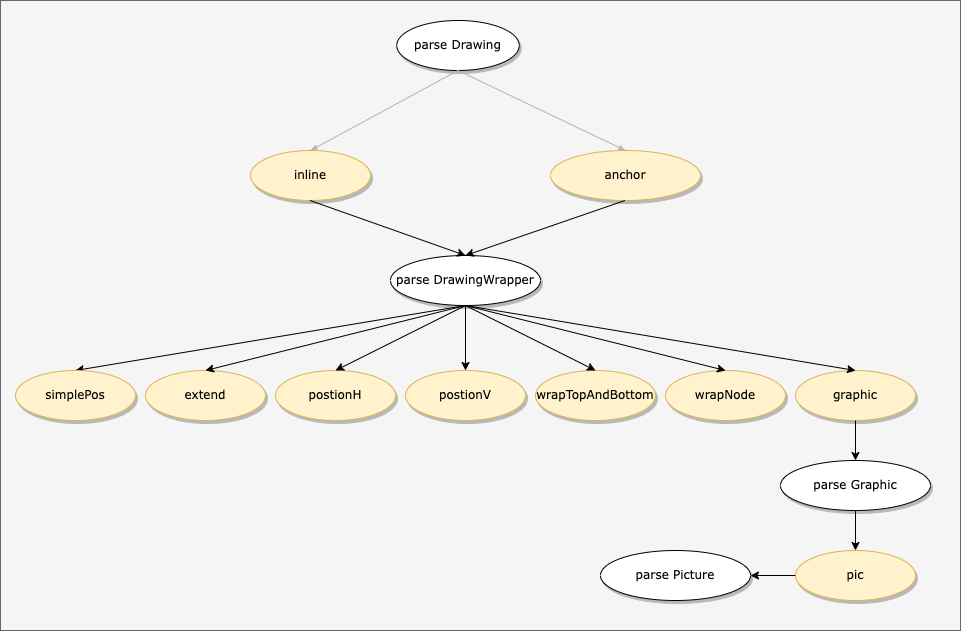

The diagram above was exported from draw.io. Its source (the exported page's mxGraphModel, read from the mxfile embedded in the PNG):
<mxGraphModel dx="946" dy="614" grid="1" gridSize="10" guides="1" tooltips="1" connect="1" arrows="1" fold="1" page="1" pageScale="1" pageWidth="850" pageHeight="1100" math="0" shadow="0">
  <root>
    <mxCell id="0" />
    <mxCell id="1" parent="0" />
    <mxCell id="8VzfLL1WRe3mVXz9wj7u-37" value="" style="rounded=0;whiteSpace=wrap;html=1;fillColor=#f5f5f5;fontColor=#333333;strokeColor=#666666;" vertex="1" parent="1">
      <mxGeometry x="290" y="170" width="960" height="630" as="geometry" />
    </mxCell>
    <mxCell id="8VzfLL1WRe3mVXz9wj7u-1" value="&lt;span&gt;parse Drawing&lt;/span&gt;" style="ellipse;whiteSpace=wrap;html=1;rounded=0;shadow=1;comic=0;labelBackgroundColor=none;strokeWidth=1;fontFamily=Verdana;fontSize=12;align=center;" vertex="1" parent="1">
      <mxGeometry x="686.26" y="190" width="122.5" height="50" as="geometry" />
    </mxCell>
    <mxCell id="8VzfLL1WRe3mVXz9wj7u-2" value="&lt;span&gt;inline&lt;/span&gt;" style="ellipse;whiteSpace=wrap;html=1;rounded=0;shadow=1;comic=0;labelBackgroundColor=none;strokeWidth=1;fontFamily=Verdana;fontSize=12;align=center;fillColor=#fff2cc;strokeColor=#d6b656;" vertex="1" parent="1">
      <mxGeometry x="540" y="320" width="120" height="50" as="geometry" />
    </mxCell>
    <mxCell id="8VzfLL1WRe3mVXz9wj7u-4" value="anchor" style="ellipse;whiteSpace=wrap;html=1;rounded=0;shadow=1;comic=0;labelBackgroundColor=none;strokeWidth=1;fontFamily=Verdana;fontSize=12;align=center;fillColor=#fff2cc;strokeColor=#d6b656;" vertex="1" parent="1">
      <mxGeometry x="840" y="320" width="150" height="50" as="geometry" />
    </mxCell>
    <mxCell id="8VzfLL1WRe3mVXz9wj7u-5" style="edgeStyle=none;rounded=1;html=1;labelBackgroundColor=none;startArrow=none;startFill=0;startSize=5;endArrow=classicThin;endFill=1;endSize=5;jettySize=auto;orthogonalLoop=1;strokeColor=#B3B3B3;strokeWidth=1;fontFamily=Verdana;fontSize=12;exitX=0.5;exitY=1;exitDx=0;exitDy=0;entryX=0.5;entryY=0;entryDx=0;entryDy=0;" edge="1" parent="1" source="8VzfLL1WRe3mVXz9wj7u-1" target="8VzfLL1WRe3mVXz9wj7u-2">
      <mxGeometry relative="1" as="geometry">
        <mxPoint x="757.5" y="110" as="sourcePoint" />
        <mxPoint x="757.5" y="200" as="targetPoint" />
      </mxGeometry>
    </mxCell>
    <mxCell id="8VzfLL1WRe3mVXz9wj7u-7" style="edgeStyle=none;rounded=1;html=1;labelBackgroundColor=none;startArrow=none;startFill=0;startSize=5;endArrow=classicThin;endFill=1;endSize=5;jettySize=auto;orthogonalLoop=1;strokeColor=#B3B3B3;strokeWidth=1;fontFamily=Verdana;fontSize=12;exitX=0.5;exitY=1;exitDx=0;exitDy=0;entryX=0.5;entryY=0;entryDx=0;entryDy=0;" edge="1" parent="1" source="8VzfLL1WRe3mVXz9wj7u-1" target="8VzfLL1WRe3mVXz9wj7u-4">
      <mxGeometry relative="1" as="geometry">
        <mxPoint x="757.5" y="250" as="sourcePoint" />
        <mxPoint x="757.5050000000001" y="330" as="targetPoint" />
      </mxGeometry>
    </mxCell>
    <mxCell id="8VzfLL1WRe3mVXz9wj7u-10" value="&lt;span&gt;parse DrawingWrapper&lt;/span&gt;" style="ellipse;whiteSpace=wrap;html=1;rounded=0;shadow=1;comic=0;labelBackgroundColor=none;strokeWidth=1;fontFamily=Verdana;fontSize=12;align=center;" vertex="1" parent="1">
      <mxGeometry x="680" y="425" width="150" height="50" as="geometry" />
    </mxCell>
    <mxCell id="8VzfLL1WRe3mVXz9wj7u-11" value="" style="endArrow=classic;html=1;rounded=0;fontColor=#FFE599;exitX=0.5;exitY=1;exitDx=0;exitDy=0;entryX=0.5;entryY=0;entryDx=0;entryDy=0;" edge="1" parent="1" target="8VzfLL1WRe3mVXz9wj7u-10">
      <mxGeometry width="50" height="50" relative="1" as="geometry">
        <mxPoint x="599.5" y="370" as="sourcePoint" />
        <mxPoint x="599.5" y="425" as="targetPoint" />
      </mxGeometry>
    </mxCell>
    <mxCell id="8VzfLL1WRe3mVXz9wj7u-13" value="" style="endArrow=classic;html=1;rounded=0;fontColor=#FFE599;exitX=0.5;exitY=1;exitDx=0;exitDy=0;entryX=0.5;entryY=0;entryDx=0;entryDy=0;" edge="1" parent="1" target="8VzfLL1WRe3mVXz9wj7u-10">
      <mxGeometry width="50" height="50" relative="1" as="geometry">
        <mxPoint x="914.5" y="370" as="sourcePoint" />
        <mxPoint x="914.5" y="425" as="targetPoint" />
      </mxGeometry>
    </mxCell>
    <mxCell id="8VzfLL1WRe3mVXz9wj7u-15" value="" style="endArrow=classic;html=1;rounded=0;exitX=0.5;exitY=1;exitDx=0;exitDy=0;entryX=0.5;entryY=0;entryDx=0;entryDy=0;" edge="1" parent="1" source="8VzfLL1WRe3mVXz9wj7u-10" target="8VzfLL1WRe3mVXz9wj7u-16">
      <mxGeometry width="50" height="50" relative="1" as="geometry">
        <mxPoint x="790" y="330" as="sourcePoint" />
        <mxPoint x="840" y="280" as="targetPoint" />
      </mxGeometry>
    </mxCell>
    <mxCell id="8VzfLL1WRe3mVXz9wj7u-16" value="&lt;span&gt;simplePos&lt;/span&gt;" style="ellipse;whiteSpace=wrap;html=1;rounded=0;shadow=1;comic=0;labelBackgroundColor=none;strokeWidth=1;fontFamily=Verdana;fontSize=12;align=center;fillColor=#fff2cc;strokeColor=#d6b656;" vertex="1" parent="1">
      <mxGeometry x="305" y="540" width="120" height="50" as="geometry" />
    </mxCell>
    <mxCell id="8VzfLL1WRe3mVXz9wj7u-17" value="&lt;span&gt;extend&lt;/span&gt;" style="ellipse;whiteSpace=wrap;html=1;rounded=0;shadow=1;comic=0;labelBackgroundColor=none;strokeWidth=1;fontFamily=Verdana;fontSize=12;align=center;fillColor=#fff2cc;strokeColor=#d6b656;" vertex="1" parent="1">
      <mxGeometry x="435" y="540" width="120" height="50" as="geometry" />
    </mxCell>
    <mxCell id="8VzfLL1WRe3mVXz9wj7u-18" value="&lt;span&gt;postionH&lt;/span&gt;" style="ellipse;whiteSpace=wrap;html=1;rounded=0;shadow=1;comic=0;labelBackgroundColor=none;strokeWidth=1;fontFamily=Verdana;fontSize=12;align=center;fillColor=#fff2cc;strokeColor=#d6b656;" vertex="1" parent="1">
      <mxGeometry x="565" y="540" width="120" height="50" as="geometry" />
    </mxCell>
    <mxCell id="8VzfLL1WRe3mVXz9wj7u-19" value="&lt;span&gt;postionV&lt;/span&gt;" style="ellipse;whiteSpace=wrap;html=1;rounded=0;shadow=1;comic=0;labelBackgroundColor=none;strokeWidth=1;fontFamily=Verdana;fontSize=12;align=center;fillColor=#fff2cc;strokeColor=#d6b656;" vertex="1" parent="1">
      <mxGeometry x="695" y="540" width="120" height="50" as="geometry" />
    </mxCell>
    <mxCell id="8VzfLL1WRe3mVXz9wj7u-20" value="&lt;span&gt;wrapTopAndBottom&lt;/span&gt;" style="ellipse;whiteSpace=wrap;html=1;rounded=0;shadow=1;comic=0;labelBackgroundColor=none;strokeWidth=1;fontFamily=Verdana;fontSize=12;align=center;fillColor=#fff2cc;strokeColor=#d6b656;" vertex="1" parent="1">
      <mxGeometry x="825" y="540" width="120" height="50" as="geometry" />
    </mxCell>
    <mxCell id="8VzfLL1WRe3mVXz9wj7u-21" value="&lt;span&gt;wrapNode&lt;/span&gt;" style="ellipse;whiteSpace=wrap;html=1;rounded=0;shadow=1;comic=0;labelBackgroundColor=none;strokeWidth=1;fontFamily=Verdana;fontSize=12;align=center;fillColor=#fff2cc;strokeColor=#d6b656;" vertex="1" parent="1">
      <mxGeometry x="955" y="540" width="120" height="50" as="geometry" />
    </mxCell>
    <mxCell id="8VzfLL1WRe3mVXz9wj7u-22" value="&lt;span&gt;graphic&lt;/span&gt;" style="ellipse;whiteSpace=wrap;html=1;rounded=0;shadow=1;comic=0;labelBackgroundColor=none;strokeWidth=1;fontFamily=Verdana;fontSize=12;align=center;fillColor=#fff2cc;strokeColor=#d6b656;" vertex="1" parent="1">
      <mxGeometry x="1085" y="540" width="120" height="50" as="geometry" />
    </mxCell>
    <mxCell id="8VzfLL1WRe3mVXz9wj7u-23" value="" style="endArrow=classic;html=1;rounded=0;entryX=0.5;entryY=0;entryDx=0;entryDy=0;exitX=0.5;exitY=1;exitDx=0;exitDy=0;" edge="1" parent="1" source="8VzfLL1WRe3mVXz9wj7u-10" target="8VzfLL1WRe3mVXz9wj7u-17">
      <mxGeometry width="50" height="50" relative="1" as="geometry">
        <mxPoint x="770" y="480" as="sourcePoint" />
        <mxPoint x="375" y="550" as="targetPoint" />
      </mxGeometry>
    </mxCell>
    <mxCell id="8VzfLL1WRe3mVXz9wj7u-24" value="" style="endArrow=classic;html=1;rounded=0;entryX=0.5;entryY=0;entryDx=0;entryDy=0;exitX=0.5;exitY=1;exitDx=0;exitDy=0;" edge="1" parent="1" source="8VzfLL1WRe3mVXz9wj7u-10" target="8VzfLL1WRe3mVXz9wj7u-18">
      <mxGeometry width="50" height="50" relative="1" as="geometry">
        <mxPoint x="750" y="480" as="sourcePoint" />
        <mxPoint x="505" y="550" as="targetPoint" />
      </mxGeometry>
    </mxCell>
    <mxCell id="8VzfLL1WRe3mVXz9wj7u-25" value="" style="endArrow=classic;html=1;rounded=0;entryX=0.5;entryY=0;entryDx=0;entryDy=0;exitX=0.5;exitY=1;exitDx=0;exitDy=0;" edge="1" parent="1" source="8VzfLL1WRe3mVXz9wj7u-10" target="8VzfLL1WRe3mVXz9wj7u-19">
      <mxGeometry width="50" height="50" relative="1" as="geometry">
        <mxPoint x="750" y="480" as="sourcePoint" />
        <mxPoint x="635" y="550" as="targetPoint" />
      </mxGeometry>
    </mxCell>
    <mxCell id="8VzfLL1WRe3mVXz9wj7u-26" value="" style="endArrow=classic;html=1;rounded=0;entryX=0.5;entryY=0;entryDx=0;entryDy=0;exitX=0.5;exitY=1;exitDx=0;exitDy=0;" edge="1" parent="1" source="8VzfLL1WRe3mVXz9wj7u-10" target="8VzfLL1WRe3mVXz9wj7u-20">
      <mxGeometry width="50" height="50" relative="1" as="geometry">
        <mxPoint x="765" y="485" as="sourcePoint" />
        <mxPoint x="765" y="550" as="targetPoint" />
      </mxGeometry>
    </mxCell>
    <mxCell id="8VzfLL1WRe3mVXz9wj7u-27" value="" style="endArrow=classic;html=1;rounded=0;entryX=0.5;entryY=0;entryDx=0;entryDy=0;exitX=0.5;exitY=1;exitDx=0;exitDy=0;" edge="1" parent="1" source="8VzfLL1WRe3mVXz9wj7u-10" target="8VzfLL1WRe3mVXz9wj7u-21">
      <mxGeometry width="50" height="50" relative="1" as="geometry">
        <mxPoint x="760" y="480" as="sourcePoint" />
        <mxPoint x="895" y="550" as="targetPoint" />
      </mxGeometry>
    </mxCell>
    <mxCell id="8VzfLL1WRe3mVXz9wj7u-28" value="" style="endArrow=classic;html=1;rounded=0;entryX=0.5;entryY=0;entryDx=0;entryDy=0;exitX=0.5;exitY=1;exitDx=0;exitDy=0;" edge="1" parent="1" source="8VzfLL1WRe3mVXz9wj7u-10" target="8VzfLL1WRe3mVXz9wj7u-22">
      <mxGeometry width="50" height="50" relative="1" as="geometry">
        <mxPoint x="765" y="485" as="sourcePoint" />
        <mxPoint x="1025" y="550" as="targetPoint" />
      </mxGeometry>
    </mxCell>
    <mxCell id="8VzfLL1WRe3mVXz9wj7u-29" value="&lt;span&gt;parse Graphic&lt;/span&gt;" style="ellipse;whiteSpace=wrap;html=1;rounded=0;shadow=1;comic=0;labelBackgroundColor=none;strokeWidth=1;fontFamily=Verdana;fontSize=12;align=center;" vertex="1" parent="1">
      <mxGeometry x="1070" y="630" width="150" height="50" as="geometry" />
    </mxCell>
    <mxCell id="8VzfLL1WRe3mVXz9wj7u-30" value="" style="endArrow=classic;html=1;rounded=0;exitX=0.5;exitY=1;exitDx=0;exitDy=0;entryX=0.5;entryY=0;entryDx=0;entryDy=0;" edge="1" parent="1" source="8VzfLL1WRe3mVXz9wj7u-22" target="8VzfLL1WRe3mVXz9wj7u-29">
      <mxGeometry width="50" height="50" relative="1" as="geometry">
        <mxPoint x="730" y="520" as="sourcePoint" />
        <mxPoint x="780" y="470" as="targetPoint" />
      </mxGeometry>
    </mxCell>
    <mxCell id="8VzfLL1WRe3mVXz9wj7u-31" value="&lt;span&gt;pic&lt;/span&gt;" style="ellipse;whiteSpace=wrap;html=1;rounded=0;shadow=1;comic=0;labelBackgroundColor=none;strokeWidth=1;fontFamily=Verdana;fontSize=12;align=center;fillColor=#fff2cc;strokeColor=#d6b656;" vertex="1" parent="1">
      <mxGeometry x="1085" y="720" width="120" height="50" as="geometry" />
    </mxCell>
    <mxCell id="8VzfLL1WRe3mVXz9wj7u-32" value="" style="endArrow=classic;html=1;rounded=0;exitX=0.5;exitY=1;exitDx=0;exitDy=0;" edge="1" parent="1" source="8VzfLL1WRe3mVXz9wj7u-29" target="8VzfLL1WRe3mVXz9wj7u-31">
      <mxGeometry width="50" height="50" relative="1" as="geometry">
        <mxPoint x="1155" y="600" as="sourcePoint" />
        <mxPoint x="1155" y="640" as="targetPoint" />
      </mxGeometry>
    </mxCell>
    <mxCell id="8VzfLL1WRe3mVXz9wj7u-35" value="&lt;span&gt;parse Picture&lt;/span&gt;" style="ellipse;whiteSpace=wrap;html=1;rounded=0;shadow=1;comic=0;labelBackgroundColor=none;strokeWidth=1;fontFamily=Verdana;fontSize=12;align=center;" vertex="1" parent="1">
      <mxGeometry x="890" y="720" width="150" height="50" as="geometry" />
    </mxCell>
    <mxCell id="8VzfLL1WRe3mVXz9wj7u-36" value="" style="endArrow=classic;html=1;rounded=0;exitX=0;exitY=0.5;exitDx=0;exitDy=0;entryX=1;entryY=0.5;entryDx=0;entryDy=0;" edge="1" parent="1" source="8VzfLL1WRe3mVXz9wj7u-31" target="8VzfLL1WRe3mVXz9wj7u-35">
      <mxGeometry width="50" height="50" relative="1" as="geometry">
        <mxPoint x="920" y="630" as="sourcePoint" />
        <mxPoint x="970" y="580" as="targetPoint" />
      </mxGeometry>
    </mxCell>
  </root>
</mxGraphModel>